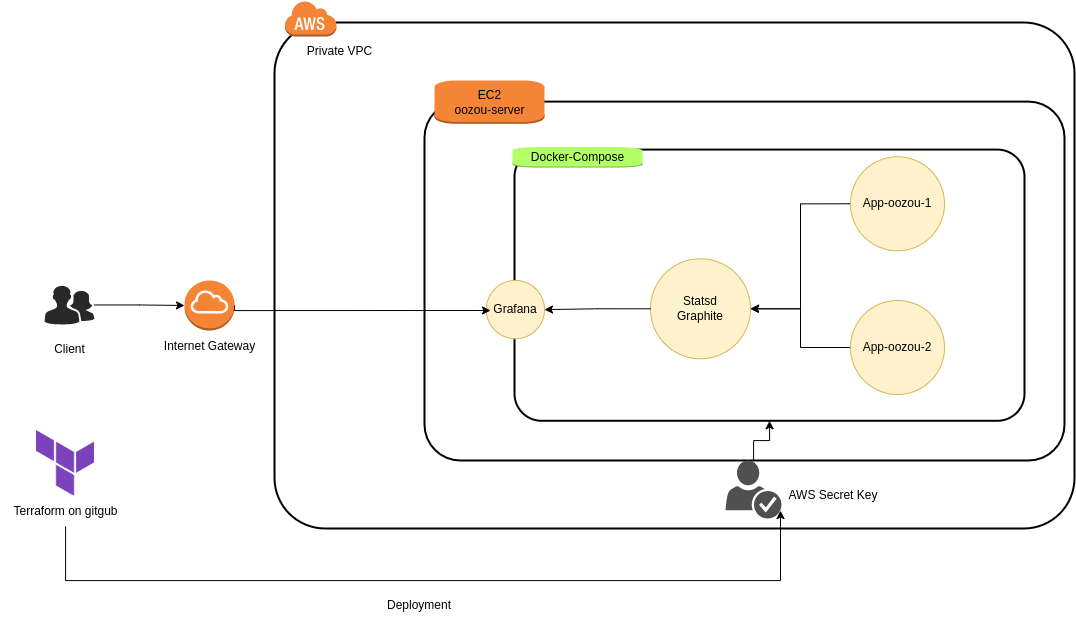

The diagram above was exported from draw.io. Its source (the exported page's mxGraphModel, read from the mxfile embedded in the PNG):
<mxGraphModel dx="1844" dy="1131" grid="1" gridSize="10" guides="1" tooltips="1" connect="1" arrows="1" fold="1" page="1" pageScale="1" pageWidth="850" pageHeight="1100" math="0" shadow="0">
  <root>
    <mxCell id="0" />
    <mxCell id="1" parent="0" />
    <mxCell id="3usVooLHM09OeGFKinsA-1" value="" style="group" connectable="0" vertex="1" parent="1">
      <mxGeometry x="334" y="410" width="110" height="81" as="geometry" />
    </mxCell>
    <mxCell id="3usVooLHM09OeGFKinsA-2" value="" style="outlineConnect=0;dashed=0;verticalLabelPosition=bottom;verticalAlign=top;align=center;html=1;shape=mxgraph.aws3.internet_gateway;fillColor=#F58534;gradientColor=none;" vertex="1" parent="3usVooLHM09OeGFKinsA-1">
      <mxGeometry x="30" width="50" height="50" as="geometry" />
    </mxCell>
    <mxCell id="3usVooLHM09OeGFKinsA-3" value="Internet Gateway" style="text;html=1;align=center;verticalAlign=middle;resizable=0;points=[];autosize=1;strokeColor=none;fillColor=none;" vertex="1" parent="3usVooLHM09OeGFKinsA-1">
      <mxGeometry y="51" width="110" height="30" as="geometry" />
    </mxCell>
    <mxCell id="3usVooLHM09OeGFKinsA-4" value="" style="group" connectable="0" vertex="1" parent="1">
      <mxGeometry x="224" y="415" width="50" height="79" as="geometry" />
    </mxCell>
    <mxCell id="3usVooLHM09OeGFKinsA-5" value="" style="verticalLabelPosition=bottom;sketch=0;html=1;fillColor=#282828;strokeColor=none;verticalAlign=top;pointerEvents=1;align=center;shape=mxgraph.cisco_safe.people_places_things_icons.icon2;" vertex="1" parent="3usVooLHM09OeGFKinsA-4">
      <mxGeometry width="50" height="39" as="geometry" />
    </mxCell>
    <mxCell id="3usVooLHM09OeGFKinsA-6" value="Client&lt;br&gt;" style="text;html=1;align=center;verticalAlign=middle;resizable=0;points=[];autosize=1;strokeColor=none;fillColor=none;" vertex="1" parent="3usVooLHM09OeGFKinsA-4">
      <mxGeometry y="49" width="50" height="30" as="geometry" />
    </mxCell>
    <mxCell id="3usVooLHM09OeGFKinsA-7" value="" style="group" connectable="0" vertex="1" parent="1">
      <mxGeometry x="454" y="130" width="800" height="528" as="geometry" />
    </mxCell>
    <mxCell id="3usVooLHM09OeGFKinsA-8" value="" style="rounded=1;arcSize=10;dashed=0;fillColor=none;gradientColor=none;strokeWidth=2;" vertex="1" parent="3usVooLHM09OeGFKinsA-7">
      <mxGeometry y="22" width="800" height="506" as="geometry" />
    </mxCell>
    <mxCell id="3usVooLHM09OeGFKinsA-9" value="" style="dashed=0;html=1;shape=mxgraph.aws3.cloud;fillColor=#F58536;gradientColor=none;dashed=0;" vertex="1" parent="3usVooLHM09OeGFKinsA-7">
      <mxGeometry x="10" width="52" height="36" as="geometry" />
    </mxCell>
    <mxCell id="3usVooLHM09OeGFKinsA-10" value="" style="group" connectable="0" vertex="1" parent="3usVooLHM09OeGFKinsA-7">
      <mxGeometry x="150" y="80" width="640" height="380" as="geometry" />
    </mxCell>
    <mxCell id="3usVooLHM09OeGFKinsA-11" value="" style="rounded=1;arcSize=10;dashed=0;fillColor=none;gradientColor=none;strokeWidth=2;" vertex="1" parent="3usVooLHM09OeGFKinsA-10">
      <mxGeometry y="21.11111111111111" width="640" height="358.8888888888889" as="geometry" />
    </mxCell>
    <mxCell id="3usVooLHM09OeGFKinsA-12" value="EC2&lt;br&gt;oozou-server" style="dashed=0;html=1;shape=mxgraph.aws3.instance;fillColor=#F58536;gradientColor=none;dashed=0;" vertex="1" parent="3usVooLHM09OeGFKinsA-10">
      <mxGeometry x="10" width="110" height="43.28" as="geometry" />
    </mxCell>
    <mxCell id="3usVooLHM09OeGFKinsA-13" value="" style="group" connectable="0" vertex="1" parent="3usVooLHM09OeGFKinsA-10">
      <mxGeometry x="160" y="100.27777777777779" width="440" height="240" as="geometry" />
    </mxCell>
    <mxCell id="3usVooLHM09OeGFKinsA-14" value="" style="rounded=1;arcSize=10;dashed=0;fillColor=none;gradientColor=none;strokeWidth=2;" vertex="1" parent="3usVooLHM09OeGFKinsA-13">
      <mxGeometry x="-70" y="-31.2" width="510" height="271.2" as="geometry" />
    </mxCell>
    <mxCell id="3usVooLHM09OeGFKinsA-15" value="Statsd&lt;br&gt;Graphite" style="ellipse;whiteSpace=wrap;html=1;aspect=fixed;fillColor=#fff2cc;strokeColor=#d6b656;" vertex="1" parent="3usVooLHM09OeGFKinsA-13">
      <mxGeometry x="66" y="78" width="100" height="100" as="geometry" />
    </mxCell>
    <mxCell id="3usVooLHM09OeGFKinsA-49" style="edgeStyle=orthogonalEdgeStyle;rounded=0;orthogonalLoop=1;jettySize=auto;html=1;exitX=0;exitY=0.5;exitDx=0;exitDy=0;entryX=1;entryY=0.5;entryDx=0;entryDy=0;" edge="1" parent="3usVooLHM09OeGFKinsA-13" source="3usVooLHM09OeGFKinsA-16" target="3usVooLHM09OeGFKinsA-15">
      <mxGeometry relative="1" as="geometry" />
    </mxCell>
    <mxCell id="3usVooLHM09OeGFKinsA-16" value="App-oozou-2" style="ellipse;whiteSpace=wrap;html=1;aspect=fixed;fillColor=#fff2cc;strokeColor=#d6b656;" vertex="1" parent="3usVooLHM09OeGFKinsA-13">
      <mxGeometry x="266" y="119.72" width="94" height="94" as="geometry" />
    </mxCell>
    <mxCell id="3usVooLHM09OeGFKinsA-48" style="edgeStyle=orthogonalEdgeStyle;rounded=0;orthogonalLoop=1;jettySize=auto;html=1;exitX=0;exitY=0.5;exitDx=0;exitDy=0;entryX=1;entryY=0.5;entryDx=0;entryDy=0;" edge="1" parent="3usVooLHM09OeGFKinsA-13" source="3usVooLHM09OeGFKinsA-47" target="3usVooLHM09OeGFKinsA-15">
      <mxGeometry relative="1" as="geometry" />
    </mxCell>
    <mxCell id="3usVooLHM09OeGFKinsA-47" value="App-oozou-1" style="ellipse;whiteSpace=wrap;html=1;aspect=fixed;fillColor=#fff2cc;strokeColor=#d6b656;" vertex="1" parent="3usVooLHM09OeGFKinsA-13">
      <mxGeometry x="266" y="-24" width="94" height="94" as="geometry" />
    </mxCell>
    <mxCell id="3usVooLHM09OeGFKinsA-19" value="Docker-Compose" style="dashed=0;html=1;shape=mxgraph.aws3.instance;fillColor=#B3FF66;gradientColor=none;dashed=0;" vertex="1" parent="3usVooLHM09OeGFKinsA-10">
      <mxGeometry x="88" y="66.56" width="130" height="20.44" as="geometry" />
    </mxCell>
    <mxCell id="3usVooLHM09OeGFKinsA-46" value="Grafana" style="ellipse;whiteSpace=wrap;html=1;aspect=fixed;fillColor=#fff2cc;strokeColor=#d6b656;" vertex="1" parent="3usVooLHM09OeGFKinsA-10">
      <mxGeometry x="61.77999999999997" y="200.00333333333333" width="58.22222222222222" height="58.22222222222222" as="geometry" />
    </mxCell>
    <mxCell id="3usVooLHM09OeGFKinsA-50" style="edgeStyle=orthogonalEdgeStyle;rounded=0;orthogonalLoop=1;jettySize=auto;html=1;exitX=0;exitY=0.5;exitDx=0;exitDy=0;entryX=1;entryY=0.5;entryDx=0;entryDy=0;" edge="1" parent="3usVooLHM09OeGFKinsA-10" source="3usVooLHM09OeGFKinsA-15" target="3usVooLHM09OeGFKinsA-46">
      <mxGeometry relative="1" as="geometry" />
    </mxCell>
    <mxCell id="3usVooLHM09OeGFKinsA-20" value="" style="group" connectable="0" vertex="1" parent="3usVooLHM09OeGFKinsA-7">
      <mxGeometry x="100" y="280" width="100" height="80" as="geometry" />
    </mxCell>
    <mxCell id="3usVooLHM09OeGFKinsA-30" value="Private VPC" style="text;html=1;align=center;verticalAlign=middle;resizable=0;points=[];autosize=1;strokeColor=none;fillColor=none;" vertex="1" parent="3usVooLHM09OeGFKinsA-7">
      <mxGeometry x="20" y="36" width="90" height="30" as="geometry" />
    </mxCell>
    <mxCell id="3usVooLHM09OeGFKinsA-32" value="" style="group" connectable="0" vertex="1" parent="3usVooLHM09OeGFKinsA-7">
      <mxGeometry x="451" y="460" width="160" height="58" as="geometry" />
    </mxCell>
    <mxCell id="3usVooLHM09OeGFKinsA-33" value="" style="sketch=0;pointerEvents=1;shadow=0;dashed=0;html=1;strokeColor=none;fillColor=#505050;labelPosition=center;verticalLabelPosition=bottom;verticalAlign=top;outlineConnect=0;align=center;shape=mxgraph.office.security.credentials;" vertex="1" parent="3usVooLHM09OeGFKinsA-32">
      <mxGeometry width="56" height="58" as="geometry" />
    </mxCell>
    <mxCell id="3usVooLHM09OeGFKinsA-34" value="AWS Secret Key" style="text;html=1;strokeColor=none;fillColor=none;align=center;verticalAlign=middle;whiteSpace=wrap;rounded=0;" vertex="1" parent="3usVooLHM09OeGFKinsA-32">
      <mxGeometry x="56" y="20" width="104" height="30" as="geometry" />
    </mxCell>
    <mxCell id="3usVooLHM09OeGFKinsA-35" style="edgeStyle=orthogonalEdgeStyle;rounded=0;orthogonalLoop=1;jettySize=auto;html=1;entryX=0.5;entryY=1;entryDx=0;entryDy=0;" edge="1" parent="3usVooLHM09OeGFKinsA-7" source="3usVooLHM09OeGFKinsA-33" target="3usVooLHM09OeGFKinsA-14">
      <mxGeometry relative="1" as="geometry" />
    </mxCell>
    <mxCell id="3usVooLHM09OeGFKinsA-39" style="edgeStyle=orthogonalEdgeStyle;rounded=0;orthogonalLoop=1;jettySize=auto;html=1;entryX=0;entryY=0.5;entryDx=0;entryDy=0;entryPerimeter=0;" edge="1" parent="1" source="3usVooLHM09OeGFKinsA-5" target="3usVooLHM09OeGFKinsA-2">
      <mxGeometry relative="1" as="geometry" />
    </mxCell>
    <mxCell id="3usVooLHM09OeGFKinsA-40" style="edgeStyle=orthogonalEdgeStyle;rounded=0;orthogonalLoop=1;jettySize=auto;html=1;exitX=1;exitY=0.5;exitDx=0;exitDy=0;exitPerimeter=0;" edge="1" parent="1" source="3usVooLHM09OeGFKinsA-2">
      <mxGeometry relative="1" as="geometry">
        <mxPoint x="670" y="440" as="targetPoint" />
        <Array as="points">
          <mxPoint x="414" y="440" />
        </Array>
      </mxGeometry>
    </mxCell>
    <mxCell id="3usVooLHM09OeGFKinsA-41" value="" style="group" connectable="0" vertex="1" parent="1">
      <mxGeometry x="180" y="560" width="130" height="95.85000000000002" as="geometry" />
    </mxCell>
    <mxCell id="3usVooLHM09OeGFKinsA-42" value="" style="shape=image;verticalLabelPosition=bottom;labelBackgroundColor=default;verticalAlign=top;aspect=fixed;imageAspect=0;image=https://www.freelogovectors.net/wp-content/uploads/2022/01/terra-form-logo-freelogovectors.net_.png;" vertex="1" parent="3usVooLHM09OeGFKinsA-41">
      <mxGeometry x="36" width="58" height="65.85" as="geometry" />
    </mxCell>
    <mxCell id="3usVooLHM09OeGFKinsA-43" value="Terraform on gitgub" style="text;html=1;align=center;verticalAlign=middle;resizable=0;points=[];autosize=1;strokeColor=none;fillColor=none;" vertex="1" parent="3usVooLHM09OeGFKinsA-41">
      <mxGeometry y="65.85000000000002" width="130" height="30" as="geometry" />
    </mxCell>
    <mxCell id="3usVooLHM09OeGFKinsA-44" style="edgeStyle=orthogonalEdgeStyle;rounded=0;orthogonalLoop=1;jettySize=auto;html=1;entryX=0;entryY=1;entryDx=0;entryDy=0;" edge="1" parent="1" source="3usVooLHM09OeGFKinsA-43" target="3usVooLHM09OeGFKinsA-34">
      <mxGeometry relative="1" as="geometry">
        <Array as="points">
          <mxPoint x="245" y="710" />
          <mxPoint x="960" y="710" />
        </Array>
      </mxGeometry>
    </mxCell>
    <mxCell id="3usVooLHM09OeGFKinsA-45" value="Deployment" style="text;html=1;strokeColor=none;fillColor=none;align=center;verticalAlign=middle;whiteSpace=wrap;rounded=0;" vertex="1" parent="1">
      <mxGeometry x="564" y="720" width="70" height="30" as="geometry" />
    </mxCell>
  </root>
</mxGraphModel>